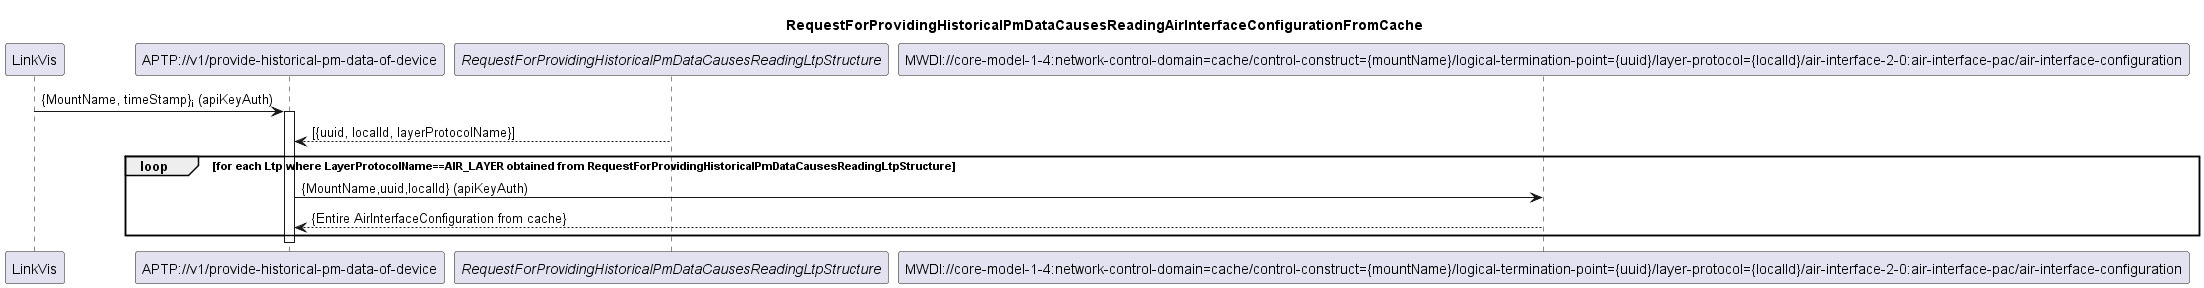

The diagram above was rendered by PlantUML. Its source (embedded in the PNG):
@startuml 203_ReadingAirInterfaceConfigurationFromCache
skinparam responseMessageBelowArrow true

title
RequestForProvidingHistoricalPmDataCausesReadingAirInterfaceConfigurationFromCache
end title

participant "LinkVis" as LinkVis
participant "APTP://v1/provide-historical-pm-data-of-device" as APTP_Pm
participant "<i>RequestForProvidingHistoricalPmDataCausesReadingLtpStructure</i>" as LTPs
participant "MWDI://core-model-1-4:network-control-domain=cache/control-construct={mountName}/logical-termination-point={uuid}/layer-protocol={localId}/air-interface-2-0:air-interface-pac/air-interface-configuration" as AirInterfaceConfig

LinkVis -> APTP_Pm: {MountName, timeStamp}<sub>i</sub> (apiKeyAuth)
activate APTP_Pm
LTPs --> APTP_Pm: [{uuid, localId, layerProtocolName}]

loop for each Ltp where LayerProtocolName==AIR_LAYER obtained from RequestForProvidingHistoricalPmDataCausesReadingLtpStructure
    APTP_Pm -> AirInterfaceConfig: {MountName,uuid,localId} (apiKeyAuth)
    AirInterfaceConfig --> APTP_Pm: {Entire AirInterfaceConfiguration from cache}
end
deactivate APTP_Pm

@enduml